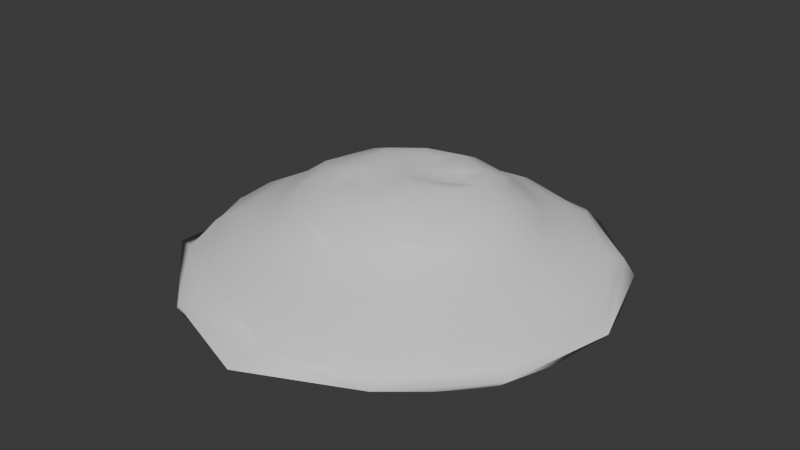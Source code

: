 # Source: Snow_Pile.blend  (saved by Blender 5.0.119; exported with 4.5.12 LTS)
import bpy
from mathutils import Matrix  # noqa: F401  (used for matrix-valued properties, if any)

bpy.ops.wm.read_factory_settings(use_empty=True)
scene = bpy.context.scene
scene.name = 'Scene'

# ---- collections
col_collection = bpy.data.collections.new('Collection'); scene.collection.children.link(col_collection)

# ---- world
world_world = bpy.data.worlds.new('World'); scene.world = world_world
world_world.use_nodes = True; world_world.node_tree.nodes.clear()
_N = world_world.node_tree.nodes; _L = world_world.node_tree.links
n0 = _N.new('ShaderNodeOutputWorld'); n0.name = 'World Output'; n0.location = (200, 100)
n1 = _N.new('ShaderNodeBackground'); n1.name = 'Background'; n1.location = (-200, 100)
n1.inputs[0].default_value = (0.05088, 0.05088, 0.05088, 1.0)
_L.new(n1.outputs[0], n0.inputs[0])
n0.is_active_output = True
world_world.color = (0.05088, 0.05088, 0.05088)
world_world.sun_shadow_jitter_overblur = 0.0

# ---- meshes
me_cylinder_005 = bpy.data.meshes.new('Cylinder.005')
me_cylinder_005.from_pydata([(3.083e-09, 0.0, -0.4247), (-0.08824, 1.432, -0.004833), (-0.1765, 1.956, -0.3047), (1.297, 1.539, -0.4753), (1.972, 0.1779, -0.2992), (1.427, -1.388, -0.4337), (0.1765, -1.956, -0.3047), (-1.43, -1.43, -0.4159), (-1.956, -0.1765, -0.3047), (-1.464, 1.42, -0.4589), (0.03377, 0.995, 0.2921), (1.424, 0.08813, -0.009349), (0.08731, -1.415, -0.01371), (-1.432, -0.08824, -0.004655), (0.9774, -0.03396, 0.2837), (-0.03507, -0.9943, 0.2925), (-0.9961, 0.03467, 0.2933), (-0.0009544, 0.003077, 0.4613), (0.4417, 0.2839, 0.4116), (0.2914, -0.4522, 0.4584), (-0.4464, -0.2811, 0.4268), (-0.2867, 0.4507, 0.4425), (1.005, 0.9655, -0.5191), (0.4774, 0.4578, -0.4719), (0.01386, 0.6612, -0.4719), (0.02772, 1.393, -0.5191), (0.5096, 1.919, -0.4436), (1.001, 1.725, -0.4458), (-0.08734, -1.827, -0.2019), (0.8189, 1.765, -0.2937), (-0.07256, 2.063, -0.3847), (1.393, -0.02772, -0.5191), (0.6612, -0.01386, -0.4719), (1.717, 0.9965, -0.4436), (1.927, 0.5122, -0.4458), (1.599, 1.127, -0.2931), (2.064, 0.07262, -0.3844), (0.9669, -1.006, -0.5307), (0.4578, -0.4774, -0.4719), (1.919, -0.5096, -0.4436), (1.734, -1.006, -0.459), (-1.835, 0.08818, -0.1972), (1.786, -0.8298, -0.2851), (-0.02772, -1.393, -0.5191), (-0.01386, -0.6612, -0.4719), (1.003, -1.623, -0.4594), (0.5122, -1.897, -0.4458), (1.132, -1.605, -0.2912), (0.07249, -2.229, -0.3847), (-1.005, -0.9655, -0.5191), (-0.4774, -0.4578, -0.4719), (-0.5142, -1.935, -0.4632), (-1.002, -1.837, -0.4457), (1.824, -0.08719, -0.2036), (-0.8097, -1.748, -0.2998), (-1.393, 0.02772, -0.5191), (-0.6612, 0.01386, -0.4719), (-1.922, -0.9965, -0.4436), (-1.932, -0.5137, -0.4656), (-1.584, -1.117, -0.2998), (-2.089, -0.07351, -0.3812), (-0.9655, 1.005, -0.5191), (-0.4578, 0.4774, -0.4719), (-1.925, 0.5112, -0.4824), (-1.903, 1.004, -0.455), (0.08772, 1.832, -0.1996), (-1.766, 0.8193, -0.2926), (-0.9988, 1.722, -0.4497), (-0.5143, 2.107, -0.4547), (-1.14, 1.617, -0.2836), (0.1172, 1.644, -0.1011), (1.601, -0.1128, -0.126), (-0.1172, -1.656, -0.09292), (-1.642, 0.117, -0.1027), (0.1802, -1.222, 0.08393), (0.6153, 1.233, -0.01281), (-1.256, -0.1852, 0.1025), (1.151, 0.7658, -0.006933), (1.226, -0.6117, -0.0144), (-0.1865, 1.279, 0.1116), (0.7737, -1.163, 0.00136), (-0.6302, -1.26, 0.008546), (-1.173, -0.7801, 0.008514), (1.202, 0.1759, 0.07032), (-1.261, 0.6308, 0.009393), (-0.7725, 1.163, 0.0003936), (-0.1399, 1.084, 0.1883), (1.106, 0.1425, 0.195), (0.1404, -1.09, 0.1906), (-1.112, -0.1436, 0.1973), (0.09324, 0.7306, 0.4212), (0.51, 0.812, 0.2909), (0.6935, -0.08856, 0.3823), (0.819, 0.4394, 0.2734), (0.8187, -0.5132, 0.2965), (-0.09016, -0.7132, 0.4051), (0.4449, -0.831, 0.2858), (-0.502, -0.802, 0.2831), (-0.8375, -0.4473, 0.285), (-0.6927, 0.08962, 0.3812), (-0.8313, 0.5232, 0.3078), (-0.4513, 0.8483, 0.2913), (0.07376, 0.35, 0.4378), (0.03652, 0.1733, 0.4476), (0.1499, 0.09655, 0.4318), (0.2975, 0.1912, 0.4061), (0.3425, 0.3714, 0.4494), (0.2305, 0.4503, 0.45), (0.1723, -0.03662, 0.4751), (0.3531, -0.07479, 0.4708), (0.5079, 0.02095, 0.4587), (0.4821, 0.153, 0.4436), (0.0918, -0.1481, 0.4911), (0.1959, -0.3015, 0.468), (0.3713, -0.3411, 0.4474), (0.4444, -0.2282, 0.4315), (-0.04297, -0.1733, 0.4785), (-0.07342, -0.3498, 0.4423), (0.02052, -0.5045, 0.4488), (0.1556, -0.4816, 0.451), (-0.1489, -0.0968, 0.477), (-0.3048, -0.1922, 0.4651), (-0.3378, -0.3643, 0.4215), (-0.2292, -0.4492, 0.4423), (-0.1724, 0.03824, 0.4815), (-0.3522, 0.07634, 0.4732), (-0.5085, -0.0199, 0.4528), (-0.4848, -0.1544, 0.4531), (-0.0968, 0.1514, 0.4589), (-0.1887, 0.3058, 0.4341), (-0.3673, 0.3441, 0.4503), (-0.4577, 0.2375, 0.48), (-0.02023, 0.5024, 0.4425), (-0.1553, 0.4814, 0.4497), (-0.06081, 0.3264, 0.4295), (-0.2719, 0.1901, 0.4677), (-0.3323, -0.06024, 0.4651), (-0.1915, -0.276, 0.4517), (0.0592, -0.3275, 0.4591), (0.275, -0.1878, 0.4748), (0.3309, 0.05586, 0.4526), (0.1833, 0.2793, 0.4303), (-0.5605, 0.4254, 0.4186), (-0.636, -0.2709, 0.409), (-0.4063, -0.5337, 0.3855), (0.266, -0.6184, 0.3907), (0.5386, -0.4111, 0.3956), (-0.276, 0.6447, 0.4198), (0.651, 0.2784, 0.4324), (0.4321, 0.5629, 0.4295), (-0.8467, -0.6508, 0.1922), (-0.4183, -1.001, 0.1985), (0.6548, -0.8532, 0.1961), (0.9818, -0.4105, 0.1918), (-0.6463, 0.8446, 0.1927), (0.8685, 0.6655, 0.2035), (0.4231, 1.013, 0.2051), (-1.025, 0.4289, 0.2086), (1.126, -0.446, 0.09353), (-0.7471, 0.939, 0.0899), (0.9474, 0.7531, 0.0922), (0.454, 1.146, 0.1015), (-1.147, 0.4564, 0.1037), (-0.935, -0.7446, 0.08651), (-0.4539, -1.143, 0.1017), (0.7596, -0.9556, 0.09655), (-1.387, 0.9408, -0.05448), (-1.453, -0.7091, -0.08871), (-0.9054, -1.334, -0.09213), (0.7013, -1.434, -0.1012), (1.325, -0.8995, -0.1), (-0.7215, 1.477, -0.06918), (1.45, 0.7077, -0.09075), (0.8956, 1.319, -0.1039), (-1.09, 1.74, -0.3976), (0.9774, 1.517, -0.1895), (-0.4614, 1.229, -0.4949), (-1.817, 0.9669, -0.3979), (1.495, -0.963, -0.2035), (-1.195, 0.5427, -0.4949), (-1.712, -1.072, -0.3956), (-1.508, 0.9715, -0.1956), (-1.229, -0.4614, -0.4949), (-0.9771, -1.836, -0.3977), (0.821, -1.585, -0.1998), (-0.5427, -1.195, -0.4949), (1.087, -1.736, -0.3975), (-0.8185, 1.583, -0.2023), (0.4614, -1.229, -0.4949), (1.81, -0.9634, -0.3981), (-0.9731, -1.511, -0.1934), (1.195, -0.5427, -0.4949), (1.736, 1.087, -0.3975), (1.629, 0.8447, -0.1711), (1.229, 0.4614, -0.4949), (0.9641, 1.812, -0.398), (-1.605, -0.8308, -0.1878), (0.5427, 1.195, -0.4949)], [], [(0, 24, 23), (57, 7, 180), (0, 23, 32), (35, 4, 36, 192), (0, 32, 38), (184, 169, 72, 28), (189, 39, 36), (0, 38, 44), (186, 47, 6, 48), (0, 44, 50), (0, 50, 56), (73, 41, 196, 167), (59, 8, 60, 180), (0, 56, 62), (71, 53, 193, 172), (0, 62, 24), (65, 70, 173, 175), (69, 2, 30, 174), (173, 75, 77, 172), (84, 85, 171, 166), (71, 11, 78, 170), (170, 78, 80, 169), (72, 12, 81, 168), (168, 81, 82, 167), (73, 13, 84, 166), (169, 80, 12, 72), (88, 74, 165, 152), (163, 164, 151, 150), (89, 76, 163, 150), (79, 86, 156, 161), (160, 161, 156, 155), (159, 162, 157, 154), (87, 83, 160, 155), (195, 30, 2, 29), (156, 91, 93, 155), (157, 100, 101, 154), (87, 14, 94, 153), (153, 94, 96, 152), (88, 15, 97, 151), (151, 97, 98, 150), (102, 107, 90, 132), (156, 86, 10, 91), (152, 96, 15, 88), (115, 92, 110, 109), (123, 95, 118, 117), (90, 107, 149), (131, 99, 126, 125), (17, 104, 103), (17, 108, 104), (17, 112, 108), (17, 116, 112), (17, 120, 116), (17, 124, 120), (17, 128, 124), (17, 103, 128), (129, 133, 21), (128, 134, 129), (129, 134, 133), (134, 132, 133), (128, 103, 134), (103, 102, 134), (134, 102, 132), (145, 96, 94, 146), (124, 135, 125), (125, 135, 131), (135, 130, 131), (124, 128, 135), (128, 129, 135), (135, 129, 130), (129, 21, 130), (121, 127, 20), (120, 136, 121), (121, 136, 127), (136, 126, 127), (120, 124, 136), (124, 125, 136), (136, 125, 126), (46, 186, 48), (116, 137, 117), (117, 137, 123), (137, 122, 123), (116, 120, 137), (120, 121, 137), (137, 121, 122), (121, 20, 122), (113, 119, 19), (112, 138, 113), (113, 138, 119), (138, 118, 119), (112, 116, 138), (116, 117, 138), (138, 117, 118), (95, 123, 144), (190, 54, 6, 28), (108, 139, 109), (109, 139, 115), (139, 114, 115), (108, 112, 139), (112, 113, 139), (139, 113, 114), (113, 19, 114), (105, 111, 18), (104, 140, 105), (105, 140, 111), (140, 110, 111), (104, 108, 140), (108, 109, 140), (140, 109, 110), (149, 91, 10, 90), (103, 141, 102), (102, 141, 107), (141, 106, 107), (103, 104, 141), (104, 105, 141), (141, 105, 106), (105, 18, 106), (99, 131, 142), (95, 15, 96, 145), (16, 99, 142, 100), (16, 98, 143, 99), (130, 142, 131), (143, 126, 99), (92, 14, 93, 148), (15, 95, 144, 97), (122, 144, 123), (144, 20, 143), (127, 143, 20), (145, 118, 95), (147, 132, 90), (148, 110, 92), (14, 92, 146, 94), (114, 146, 115), (90, 10, 101, 147), (147, 101, 100, 142), (143, 127, 126), (146, 19, 145), (119, 145, 19), (142, 21, 147), (157, 89, 16, 100), (150, 98, 16, 89), (106, 149, 107), (133, 147, 21), (143, 98, 97, 144), (76, 13, 82, 163), (142, 130, 21), (154, 101, 10, 86), (193, 35, 29, 175), (151, 164, 74, 88), (76, 89, 157, 162), (145, 119, 118), (92, 115, 146), (155, 93, 14, 87), (165, 158, 153, 152), (159, 85, 84, 162), (158, 78, 11, 83), (153, 158, 83, 87), (79, 1, 85, 159), (11, 77, 160, 83), (86, 79, 159, 154), (28, 72, 168, 190), (161, 75, 1, 79), (149, 106, 18), (111, 148, 18), (13, 76, 162, 84), (146, 114, 19), (170, 178, 53, 71), (12, 74, 164, 81), (172, 77, 11, 71), (67, 174, 68), (177, 63, 60), (144, 122, 20), (166, 181, 41, 73), (45, 186, 46), (183, 51, 48), (163, 82, 81, 164), (171, 85, 1, 70), (41, 8, 59, 196), (148, 93, 91, 149), (173, 70, 1, 75), (74, 12, 80, 165), (30, 26, 25, 68), (193, 53, 4, 35), (68, 174, 30), (187, 69, 66, 181), (193, 175, 173, 172), (192, 195, 29, 35), (175, 29, 2, 65), (184, 47, 42, 178), (66, 69, 174, 177), (24, 176, 25), (25, 176, 68), (176, 67, 68), (24, 62, 176), (62, 61, 176), (176, 61, 67), (61, 9, 67), (186, 5, 189), (55, 58, 60, 63), (177, 60, 8, 66), (70, 65, 187, 171), (184, 178, 170, 169), (178, 42, 4, 53), (61, 64, 9), (62, 179, 61), (61, 179, 64), (179, 63, 64), (62, 56, 179), (56, 55, 179), (179, 55, 63), (40, 39, 189), (196, 59, 54, 190), (187, 181, 166, 171), (64, 63, 177), (64, 177, 9), (8, 41, 181, 66), (180, 7, 183), (56, 182, 55), (55, 182, 58), (182, 57, 58), (56, 50, 182), (50, 49, 182), (182, 49, 57), (49, 7, 57), (43, 46, 48, 51), (183, 48, 6, 54), (28, 6, 47, 184), (42, 47, 186, 189), (49, 52, 7), (50, 185, 49), (49, 185, 52), (185, 51, 52), (50, 44, 185), (44, 43, 185), (185, 43, 51), (33, 192, 34), (149, 18, 148), (58, 180, 60), (192, 3, 195), (44, 188, 43), (43, 188, 46), (188, 45, 46), (44, 38, 188), (38, 37, 188), (188, 37, 45), (37, 5, 45), (31, 34, 36, 39), (189, 36, 4, 42), (45, 5, 186), (196, 190, 168, 167), (52, 183, 7), (33, 3, 192), (37, 40, 5), (38, 191, 37), (37, 191, 40), (191, 39, 40), (38, 32, 191), (32, 31, 191), (191, 31, 39), (67, 9, 174), (40, 189, 5), (174, 9, 177), (34, 192, 36), (32, 194, 31), (31, 194, 34), (194, 33, 34), (32, 23, 194), (23, 22, 194), (194, 22, 33), (22, 3, 33), (167, 82, 13, 73), (27, 26, 195), (54, 59, 180, 183), (27, 195, 3), (57, 180, 58), (22, 27, 3), (23, 197, 22), (22, 197, 27), (197, 26, 27), (23, 24, 197), (24, 25, 197), (197, 25, 26), (65, 2, 69, 187), (77, 75, 161, 160), (52, 51, 183), (148, 111, 110), (147, 133, 132), (195, 26, 30), (165, 80, 78, 158)])
me_cylinder_005.polygons.foreach_set('use_smooth', [True] * 288)
_k = set([(30, 68), (36, 189), (36, 192), (48, 183), (48, 186), (60, 177), (60, 180), (68, 174)])
me_cylinder_005.attributes.new('sharp_edge', 'BOOLEAN', 'EDGE').data.foreach_set('value', [ (min(e.vertices), max(e.vertices)) in _k for e in me_cylinder_005.edges])
_uv = me_cylinder_005.uv_layers.new(name='UVMap')
_uv.uv.foreach_set('vector', [0.75, 0.25, 0.75, 0.33, 0.8066, 0.3066, 0.3333, 0.5, 0.375, 0.5, 0.3333, 0.6667, 0.75, 0.25, 0.8066, 0.3066, 0.83, 0.25, 0.8333, 1.0, 0.75, 1.0, 0.75, 0.6667, 0.8333, 0.6667, 0.75, 0.25, 0.83, 0.25, 0.8066, 0.1934, 0.5833, 1.0, 0.5833, 1.0, 0.5, 1.0, 0.5, 1.0, 0.6667, 0.6667, 0.7083, 0.5, 0.75, 0.6667, 0.75, 0.25, 0.8066, 0.1934, 0.75, 0.17, 0.5833, 0.6667, 0.5833, 1.0, 0.5, 1.0, 0.5, 0.6667, 0.75, 0.25, 0.75, 0.17, 0.6934, 0.1934, 0.75, 0.25, 0.6934, 0.1934, 0.67, 0.25, 0.25, 1.0, 0.25, 1.0, 0.3333, 1.0, 0.3333, 1.0, 0.3333, 1.0, 0.25, 1.0, 0.25, 0.6667, 0.3333, 0.6667, 0.75, 0.25, 0.67, 0.25, 0.6934, 0.3066, 0.75, 1.0, 0.75, 1.0, 0.8333, 1.0, 0.8333, 1.0, 0.75, 0.25, 0.6934, 0.3066, 0.75, 0.33, 0.0, 1.0, 1.0, 1.0, 0.9167, 1.0, 0.9167, 1.0, 0.08333, 1.0, 1.0, 1.0, 0.0, 0.6667, 0.08333, 0.6667, 0.9167, 1.0, 0.9167, 1.0, 0.8333, 1.0, 0.8333, 1.0, 0.1667, 1.0, 0.08333, 1.0, 0.08333, 1.0, 0.1667, 1.0, 0.75, 1.0, 0.75, 1.0, 0.6667, 1.0, 0.6667, 1.0, 0.6667, 1.0, 0.6667, 1.0, 0.5833, 1.0, 0.5833, 1.0, 0.5, 1.0, 0.5, 1.0, 0.4167, 1.0, 0.4167, 1.0, 0.4167, 1.0, 0.4167, 1.0, 0.3333, 1.0, 0.3333, 1.0, 0.25, 1.0, 0.25, 1.0, 0.1667, 1.0, 0.1667, 1.0, 0.5833, 1.0, 0.5833, 1.0, 0.5, 1.0, 0.5, 1.0, 0.5, 1.0, 0.5, 1.0, 0.5833, 1.0, 0.5833, 1.0, 0.3333, 1.0, 0.4167, 1.0, 0.4167, 1.0, 0.3333, 1.0, 0.25, 1.0, 0.25, 1.0, 0.3333, 1.0, 0.3333, 1.0, 0.0, 1.0, 1.0, 1.0, 0.9167, 1.0, 0.9167, 1.0, 0.8333, 1.0, 0.9167, 1.0, 0.9167, 1.0, 0.8333, 1.0, 0.08333, 1.0, 0.1667, 1.0, 0.1667, 1.0, 0.08333, 1.0, 0.75, 1.0, 0.75, 1.0, 0.8333, 1.0, 0.8333, 1.0, 0.9167, 0.6667, 0.0, 0.6667, 1.0, 1.0, 0.9167, 1.0, 0.9167, 1.0, 0.9167, 1.0, 0.8333, 1.0, 0.8333, 1.0, 0.1667, 1.0, 0.1667, 1.0, 0.08333, 1.0, 0.08333, 1.0, 0.75, 1.0, 0.75, 1.0, 0.6667, 1.0, 0.6667, 1.0, 0.6667, 1.0, 0.6667, 1.0, 0.5833, 1.0, 0.5833, 1.0, 0.5, 1.0, 0.5, 1.0, 0.4167, 1.0, 0.4167, 1.0, 0.4167, 1.0, 0.4167, 1.0, 0.3333, 1.0, 0.3333, 1.0, 0.25, 0.41, 0.9583, 1.0, 0.0, 1.0, 0.1934, 0.4666, 0.9167, 1.0, 0.0, 1.0, 1.0, 1.0, 0.9167, 1.0, 0.5833, 1.0, 0.5833, 1.0, 0.5, 1.0, 0.5, 1.0, 0.7083, 1.0, 0.75, 1.0, 0.4666, 0.3066, 0.41, 0.25, 0.4583, 1.0, 0.5, 1.0, 0.3066, 0.03343, 0.25, 0.09, 1.0, 1.0, 0.9583, 1.0, 0.9167, 1.0, 0.2083, 1.0, 0.25, 1.0, 0.03343, 0.1934, 0.09, 0.25, 0.25, 0.25, 0.3066, 0.3066, 0.25, 0.33, 0.25, 0.25, 0.33, 0.25, 0.3066, 0.3066, 0.25, 0.25, 0.3066, 0.1934, 0.33, 0.25, 0.25, 0.25, 0.25, 0.17, 0.3066, 0.1934, 0.25, 0.25, 0.1934, 0.1934, 0.25, 0.17, 0.25, 0.25, 0.17, 0.25, 0.1934, 0.1934, 0.25, 0.25, 0.1934, 0.3066, 0.17, 0.25, 0.25, 0.25, 0.25, 0.33, 0.1934, 0.3066, 0.1369, 0.3631, 0.1369, 0.4431, 0.08029, 0.4197, 0.1934, 0.3066, 0.1934, 0.3866, 0.1369, 0.3631, 0.1369, 0.3631, 0.1934, 0.3866, 0.1369, 0.4431, 0.1934, 0.3866, 0.1934, 0.4666, 0.1369, 0.4431, 0.1934, 0.3066, 0.25, 0.33, 0.1934, 0.3866, 0.25, 0.33, 0.25, 0.41, 0.1934, 0.3866, 0.1934, 0.3866, 0.25, 0.41, 0.1934, 0.4666, 0.5833, 1.0, 0.5833, 1.0, 0.6667, 1.0, 0.6667, 1.0, 0.17, 0.25, 0.1134, 0.3066, 0.09, 0.25, 0.09, 0.25, 0.1134, 0.3066, 0.03343, 0.3066, 0.1134, 0.3066, 0.05686, 0.3631, 0.03343, 0.3066, 0.17, 0.25, 0.1934, 0.3066, 0.1134, 0.3066, 0.1934, 0.3066, 0.1369, 0.3631, 0.1134, 0.3066, 0.1134, 0.3066, 0.1369, 0.3631, 0.05686, 0.3631, 0.1369, 0.3631, 0.08029, 0.4197, 0.05686, 0.3631, 0.1369, 0.1369, 0.05686, 0.1369, 0.08029, 0.08029, 0.1934, 0.1934, 0.1134, 0.1934, 0.1369, 0.1369, 0.1369, 0.1369, 0.1134, 0.1934, 0.05686, 0.1369, 0.1134, 0.1934, 0.03343, 0.1934, 0.05686, 0.1369, 0.1934, 0.1934, 0.17, 0.25, 0.1134, 0.1934, 0.17, 0.25, 0.09, 0.25, 0.1134, 0.1934, 0.1134, 0.1934, 0.09, 0.25, 0.03343, 0.1934, 0.5417, 0.5, 0.5833, 0.6667, 0.5, 0.6667, 0.25, 0.17, 0.1934, 0.1134, 0.25, 0.09, 0.25, 0.09, 0.1934, 0.1134, 0.1934, 0.03343, 0.1934, 0.1134, 0.1369, 0.05686, 0.1934, 0.03343, 0.25, 0.17, 0.1934, 0.1934, 0.1934, 0.1134, 0.1934, 0.1934, 0.1369, 0.1369, 0.1934, 0.1134, 0.1934, 0.1134, 0.1369, 0.1369, 0.1369, 0.05686, 0.1369, 0.1369, 0.08029, 0.08029, 0.1369, 0.05686, 0.3631, 0.1369, 0.3631, 0.05686, 0.4197, 0.08029, 0.3066, 0.1934, 0.3066, 0.1134, 0.3631, 0.1369, 0.3631, 0.1369, 0.3066, 0.1134, 0.3631, 0.05686, 0.3066, 0.1134, 0.3066, 0.03343, 0.3631, 0.05686, 0.3066, 0.1934, 0.25, 0.17, 0.3066, 0.1134, 0.25, 0.17, 0.25, 0.09, 0.3066, 0.1134, 0.3066, 0.1134, 0.25, 0.09, 0.3066, 0.03343, 0.5, 1.0, 0.4583, 1.0, 0.4167, 1.0, 0.4167, 1.0, 0.4167, 1.0, 0.5, 1.0, 0.5, 1.0, 0.33, 0.25, 0.3866, 0.1934, 0.41, 0.25, 0.41, 0.25, 0.3866, 0.1934, 0.4666, 0.1934, 0.3866, 0.1934, 0.4431, 0.1369, 0.4666, 0.1934, 0.33, 0.25, 0.3066, 0.1934, 0.3866, 0.1934, 0.3066, 0.1934, 0.3631, 0.1369, 0.3866, 0.1934, 0.3866, 0.1934, 0.3631, 0.1369, 0.4431, 0.1369, 0.3631, 0.1369, 0.4197, 0.08029, 0.4431, 0.1369, 0.3631, 0.3631, 0.4431, 0.3631, 0.4197, 0.4197, 0.3066, 0.3066, 0.3866, 0.3066, 0.3631, 0.3631, 0.3631, 0.3631, 0.3866, 0.3066, 0.4431, 0.3631, 0.3866, 0.3066, 0.4666, 0.3066, 0.4431, 0.3631, 0.3066, 0.3066, 0.33, 0.25, 0.3866, 0.3066, 0.33, 0.25, 0.41, 0.25, 0.3866, 0.3066, 0.3866, 0.3066, 0.41, 0.25, 0.4666, 0.3066, 0.9167, 1.0, 0.9167, 1.0, 0.0, 1.0, 1.0, 1.0, 0.25, 0.33, 0.3066, 0.3866, 0.25, 0.41, 0.25, 0.41, 0.3066, 0.3866, 0.3066, 0.4666, 0.3066, 0.3866, 0.3631, 0.4431, 0.3066, 0.4666, 0.25, 0.33, 0.3066, 0.3066, 0.3066, 0.3866, 0.3066, 0.3066, 0.3631, 0.3631, 0.3066, 0.3866, 0.3066, 0.3866, 0.3631, 0.3631, 0.3631, 0.4431, 0.3631, 0.3631, 0.4197, 0.4197, 0.3631, 0.4431, 0.25, 1.0, 0.2083, 1.0, 0.1667, 1.0, 0.5, 1.0, 0.5, 1.0, 0.5833, 1.0, 0.5833, 1.0, 0.25, 1.0, 0.25, 1.0, 0.1667, 1.0, 0.1667, 1.0, 0.25, 1.0, 0.3333, 1.0, 0.3333, 1.0, 0.25, 1.0, 0.1667, 1.0, 0.1667, 1.0, 0.2083, 1.0, 0.3333, 1.0, 0.2917, 1.0, 0.25, 1.0, 0.75, 1.0, 0.75, 1.0, 0.8333, 1.0, 0.8333, 1.0, 0.5, 1.0, 0.5, 1.0, 0.4167, 1.0, 0.4167, 1.0, 0.4167, 1.0, 0.4167, 1.0, 0.4583, 1.0, 0.4167, 1.0, 0.375, 1.0, 0.3333, 1.0, 0.3333, 1.0, 0.3333, 1.0, 0.375, 1.0, 0.5833, 1.0, 0.5417, 1.0, 0.5, 1.0, 0.08333, 1.0, 0.04167, 1.0, 0.0, 1.0, 0.8333, 1.0, 0.7917, 1.0, 0.75, 1.0, 0.75, 1.0, 0.75, 1.0, 0.6667, 1.0, 0.6667, 1.0, 0.6667, 1.0, 0.6667, 1.0, 0.7083, 1.0, 1.0, 1.0, 0.0, 1.0, 0.08333, 1.0, 0.08333, 1.0, 0.08333, 1.0, 0.08333, 1.0, 0.1667, 1.0, 0.1667, 1.0, 0.3333, 1.0, 0.3333, 1.0, 0.2917, 1.0, 0.6667, 1.0, 0.625, 1.0, 0.5833, 1.0, 0.5833, 1.0, 0.5833, 1.0, 0.625, 1.0, 0.1667, 1.0, 0.125, 1.0, 0.08333, 1.0, 0.1667, 1.0, 0.25, 1.0, 0.25, 1.0, 0.1667, 1.0, 0.3333, 1.0, 0.3333, 1.0, 0.25, 1.0, 0.25, 1.0, 0.9167, 1.0, 0.9167, 1.0, 0.9583, 1.0, 0.08333, 1.0, 0.08333, 1.0, 0.125, 1.0, 0.3333, 1.0, 0.3333, 1.0, 0.4167, 1.0, 0.4167, 1.0, 0.25, 1.0, 0.25, 1.0, 0.3333, 1.0, 0.3333, 1.0, 0.1667, 1.0, 0.1667, 1.0, 0.125, 1.0, 0.08333, 1.0, 0.08333, 1.0, 1.0, 1.0, 0.0, 1.0, 0.8333, 1.0, 0.8333, 1.0, 0.9167, 1.0, 0.9167, 1.0, 0.4167, 1.0, 0.4167, 1.0, 0.5, 1.0, 0.5, 1.0, 0.25, 1.0, 0.25, 1.0, 0.1667, 1.0, 0.1667, 1.0, 0.5833, 1.0, 0.5833, 1.0, 0.5417, 1.0, 0.75, 1.0, 0.7083, 1.0, 0.6667, 1.0, 0.8333, 1.0, 0.8333, 1.0, 0.75, 1.0, 0.75, 1.0, 0.5833, 1.0, 0.6667, 1.0, 0.6667, 1.0, 0.5833, 1.0, 0.08333, 1.0, 0.08333, 1.0, 0.1667, 1.0, 0.1667, 1.0, 0.6667, 1.0, 0.6667, 1.0, 0.75, 1.0, 0.75, 1.0, 0.6667, 1.0, 0.6667, 1.0, 0.75, 1.0, 0.75, 1.0, 1.0, 1.0, 0.0, 1.0, 0.08333, 1.0, 0.08333, 1.0, 0.75, 1.0, 0.8333, 1.0, 0.8333, 1.0, 0.75, 1.0, 1.0, 1.0, 0.0, 1.0, 0.08333, 1.0, 0.08333, 1.0, 0.5, 1.0, 0.5, 1.0, 0.4167, 1.0, 0.4167, 1.0, 0.9167, 1.0, 0.9167, 1.0, 0.0, 1.0, 1.0, 1.0, 0.9167, 1.0, 0.9167, 1.0, 0.875, 1.0, 0.8333, 1.0, 0.8333, 1.0, 0.875, 1.0, 0.25, 1.0, 0.25, 1.0, 0.1667, 1.0, 0.1667, 1.0, 0.6667, 1.0, 0.6667, 1.0, 0.625, 1.0, 0.6667, 1.0, 0.6667, 1.0, 0.75, 1.0, 0.75, 1.0, 0.5, 1.0, 0.5, 1.0, 0.4167, 1.0, 0.4167, 1.0, 0.8333, 1.0, 0.8333, 1.0, 0.75, 1.0, 0.75, 1.0, 0.08333, 0.5, 0.08333, 0.6667, 0.04167, 0.5, 0.1667, 0.6667, 0.2083, 0.5, 0.25, 0.6667, 0.4167, 1.0, 0.4167, 1.0, 0.375, 1.0, 0.1667, 1.0, 0.1667, 1.0, 0.25, 1.0, 0.25, 1.0, 0.5833, 0.5, 0.5833, 0.6667, 0.5417, 0.5, 0.4167, 0.6667, 0.4583, 0.5, 0.5, 0.6667, 0.3333, 1.0, 0.3333, 1.0, 0.4167, 1.0, 0.4167, 1.0, 0.08333, 1.0, 0.08333, 1.0, 1.0, 1.0, 0.0, 1.0, 0.25, 1.0, 0.25, 1.0, 0.3333, 1.0, 0.3333, 1.0, 0.8333, 1.0, 0.8333, 1.0, 0.9167, 1.0, 0.9167, 1.0, 0.9167, 1.0, 0.0, 1.0, 1.0, 1.0, 0.9167, 1.0, 0.5, 1.0, 0.5, 1.0, 0.5833, 1.0, 0.5833, 1.0, 1.0, 0.6667, 0.8066, 0.4666, 0.75, 0.41, 0.04167, 0.5, 0.8333, 1.0, 0.75, 1.0, 0.75, 1.0, 0.8333, 1.0, 0.04167, 0.5, 0.08333, 0.6667, 0.0, 0.6667, 0.08333, 1.0, 0.08333, 1.0, 0.1667, 1.0, 0.1667, 1.0, 0.8333, 1.0, 0.9167, 1.0, 0.9167, 1.0, 0.8333, 1.0, 0.8333, 0.6667, 0.9167, 0.6667, 0.9167, 1.0, 0.8333, 1.0, 0.9167, 1.0, 0.9167, 1.0, 0.0, 1.0, 1.0, 1.0, 0.5833, 1.0, 0.5833, 1.0, 0.6667, 1.0, 0.6667, 1.0, 0.1667, 1.0, 0.08333, 1.0, 0.08333, 0.6667, 0.1667, 0.6667, 0.75, 0.33, 0.6934, 0.3866, 0.75, 0.41, 0.75, 0.41, 0.6934, 0.3866, 0.6934, 0.4666, 0.6934, 0.3866, 0.6369, 0.4431, 0.6934, 0.4666, 0.75, 0.33, 0.6934, 0.3066, 0.6934, 0.3866, 0.6934, 0.3066, 0.6369, 0.3631, 0.6934, 0.3866, 0.6934, 0.3866, 0.6369, 0.3631, 0.6369, 0.4431, 0.6369, 0.3631, 0.5803, 0.4197, 0.6369, 0.4431, 0.5833, 0.6667, 0.625, 0.5, 0.6667, 0.6667, 0.59, 0.25, 0.2917, 0.5, 0.25, 0.6667, 0.5334, 0.3066, 0.1667, 0.6667, 0.25, 0.6667, 0.25, 1.0, 0.1667, 1.0, 1.0, 1.0, 0.0, 1.0, 0.08333, 1.0, 0.08333, 1.0, 0.5833, 1.0, 0.6667, 1.0, 0.6667, 1.0, 0.5833, 1.0, 0.6667, 1.0, 0.6667, 1.0, 0.75, 1.0, 0.75, 1.0, 0.6369, 0.3631, 0.5569, 0.3631, 0.5803, 0.4197, 0.6934, 0.3066, 0.6134, 0.3066, 0.6369, 0.3631, 0.6369, 0.3631, 0.6134, 0.3066, 0.5569, 0.3631, 0.6134, 0.3066, 0.5334, 0.3066, 0.5569, 0.3631, 0.6934, 0.3066, 0.67, 0.25, 0.6134, 0.3066, 0.67, 0.25, 0.59, 0.25, 0.6134, 0.3066, 0.6134, 0.3066, 0.59, 0.25, 0.5334, 0.3066, 0.6667, 0.5, 0.7083, 0.5, 0.6667, 0.6667, 0.3333, 1.0, 0.3333, 1.0, 0.4167, 1.0, 0.4167, 1.0, 0.08333, 1.0, 0.1667, 1.0, 0.1667, 1.0, 0.08333, 1.0, 0.1667, 0.5, 0.2083, 0.5, 0.1667, 0.6667, 0.1667, 0.5, 0.1667, 0.6667, 0.125, 0.5, 0.25, 1.0, 0.25, 1.0, 0.1667, 1.0, 0.1667, 1.0, 0.3333, 0.6667, 0.375, 0.5, 0.4167, 0.6667, 0.67, 0.25, 0.6134, 0.1934, 0.59, 0.25, 0.59, 0.25, 0.6134, 0.1934, 0.5334, 0.1934, 0.6134, 0.1934, 0.5569, 0.1369, 0.5334, 0.1934, 0.67, 0.25, 0.6934, 0.1934, 0.6134, 0.1934, 0.6934, 0.1934, 0.6369, 0.1369, 0.6134, 0.1934, 0.6134, 0.1934, 0.6369, 0.1369, 0.5569, 0.1369, 0.6369, 0.1369, 0.5803, 0.08029, 0.5569, 0.1369, 0.75, 0.09, 0.5417, 0.5, 0.5, 0.6667, 0.6934, 0.03343, 0.4167, 0.6667, 0.5, 0.6667, 0.5, 1.0, 0.4167, 1.0, 0.5, 1.0, 0.5, 1.0, 0.5833, 1.0, 0.5833, 1.0, 0.6667, 1.0, 0.5833, 1.0, 0.5833, 0.6667, 0.6667, 0.6667, 0.6369, 0.1369, 0.6369, 0.05686, 0.5803, 0.08029, 0.6934, 0.1934, 0.6934, 0.1134, 0.6369, 0.1369, 0.6369, 0.1369, 0.6934, 0.1134, 0.6369, 0.05686, 0.6934, 0.1134, 0.6934, 0.03343, 0.6369, 0.05686, 0.6934, 0.1934, 0.75, 0.17, 0.6934, 0.1134, 0.75, 0.17, 0.75, 0.09, 0.6934, 0.1134, 0.6934, 0.1134, 0.75, 0.09, 0.6934, 0.03343, 0.8333, 0.5, 0.8333, 0.6667, 0.7917, 0.5, 0.9167, 1.0, 0.875, 1.0, 0.8333, 1.0, 0.2917, 0.5, 0.3333, 0.6667, 0.25, 0.6667, 0.8333, 0.6667, 0.875, 0.5, 0.9167, 0.6667, 0.75, 0.17, 0.8066, 0.1134, 0.75, 0.09, 0.75, 0.09, 0.8066, 0.1134, 0.8066, 0.03343, 0.8066, 0.1134, 0.8631, 0.05686, 0.8066, 0.03343, 0.75, 0.17, 0.8066, 0.1934, 0.8066, 0.1134, 0.8066, 0.1934, 0.8631, 0.1369, 0.8066, 0.1134, 0.8066, 0.1134, 0.8631, 0.1369, 0.8631, 0.05686, 0.8631, 0.1369, 0.9197, 0.08029, 0.8631, 0.05686, 0.91, 0.25, 0.7917, 0.5, 0.75, 0.6667, 0.9666, 0.1934, 0.6667, 0.6667, 0.75, 0.6667, 0.75, 1.0, 0.6667, 1.0, 0.5833, 0.5, 0.625, 0.5, 0.5833, 0.6667, 0.3333, 1.0, 0.4167, 1.0, 0.4167, 1.0, 0.3333, 1.0, 0.4167, 0.5, 0.4167, 0.6667, 0.375, 0.5, 0.8333, 0.5, 0.875, 0.5, 0.8333, 0.6667, 0.8631, 0.1369, 0.9431, 0.1369, 0.9197, 0.08029, 0.8066, 0.1934, 0.8866, 0.1934, 0.8631, 0.1369, 0.8631, 0.1369, 0.8866, 0.1934, 0.9431, 0.1369, 0.8866, 0.1934, 0.9666, 0.1934, 0.9431, 0.1369, 0.8066, 0.1934, 0.83, 0.25, 0.8866, 0.1934, 0.83, 0.25, 0.91, 0.25, 0.8866, 0.1934, 0.8866, 0.1934, 0.91, 0.25, 0.9666, 0.1934, 0.08333, 0.5, 0.125, 0.5, 0.08333, 0.6667, 0.6667, 0.5, 0.6667, 0.6667, 0.625, 0.5, 0.08333, 0.6667, 0.125, 0.5, 0.1667, 0.6667, 0.7917, 0.5, 0.8333, 0.6667, 0.75, 0.6667, 0.83, 0.25, 0.8866, 0.3066, 0.91, 0.25, 0.91, 0.25, 0.8866, 0.3066, 0.9666, 0.3066, 0.8866, 0.3066, 0.9431, 0.3631, 0.9666, 0.3066, 0.83, 0.25, 0.8066, 0.3066, 0.8866, 0.3066, 0.8066, 0.3066, 0.8631, 0.3631, 0.8866, 0.3066, 0.8866, 0.3066, 0.8631, 0.3631, 0.9431, 0.3631, 0.8631, 0.3631, 0.9197, 0.4197, 0.9431, 0.3631, 0.3333, 1.0, 0.3333, 1.0, 0.25, 1.0, 0.25, 1.0, 0.9167, 0.5, 0.9583, 0.5, 0.9167, 0.6667, 0.4167, 1.0, 0.3333, 1.0, 0.3333, 0.6667, 0.4167, 0.6667, 0.9167, 0.5, 0.9167, 0.6667, 0.875, 0.5, 0.3333, 0.5, 0.3333, 0.6667, 0.2917, 0.5, 0.8631, 0.3631, 0.8631, 0.4431, 0.9197, 0.4197, 0.8066, 0.3066, 0.8066, 0.3866, 0.8631, 0.3631, 0.8631, 0.3631, 0.8066, 0.3866, 0.8631, 0.4431, 0.8066, 0.3866, 0.8066, 0.4666, 0.8631, 0.4431, 0.8066, 0.3066, 0.75, 0.33, 0.8066, 0.3866, 0.75, 0.33, 0.75, 0.41, 0.8066, 0.3866, 0.8066, 0.3866, 0.75, 0.41, 0.8066, 0.4666, 1.0, 1.0, 0.0, 1.0, 0.08333, 1.0, 0.08333, 1.0, 0.8333, 1.0, 0.9167, 1.0, 0.9167, 1.0, 0.8333, 1.0, 0.4167, 0.5, 0.4583, 0.5, 0.4167, 0.6667, 0.8333, 1.0, 0.8333, 1.0, 0.7917, 1.0, 0.08333, 1.0, 0.08333, 1.0, 0.04167, 1.0, 0.9167, 0.6667, 0.9583, 0.5, 1.0, 0.6667, 0.5833, 1.0, 0.5833, 1.0, 0.6667, 1.0, 0.6667, 1.0])
me_cylinder_005.update()

# ---- objects
ob_snow_pile = bpy.data.objects.new('Snow_Pile', me_cylinder_005)

# ---- transforms, parenting, visibility, modifiers, constraints
ob_snow_pile.location = (0.0, 0.0, 0.0)

# ---- collection membership
col_collection.objects.link(ob_snow_pile)

# ---- scene / render settings (as saved in the file)
scene.frame_start = 1; scene.frame_end = 250; scene.frame_set(1)
scene.render.engine = 'BLENDER_EEVEE_NEXT'
scene.render.bake_bias = 0.0
scene.render.bake_samples = 0
scene.cycles.sampling_pattern = 'TABULATED_SOBOL'
scene.eevee.use_volume_custom_range = False
bpy.context.view_layer.update()

# ---- added for rendering (the .blend has no active camera and no usable light): camera, sun
cam_auto = bpy.data.cameras.new('AutoCamera')
cam_auto.lens = 50.0
cam_auto.sensor_width = 36.0
cam_auto.clip_end = 1000.0
ob_auto_camera = bpy.data.objects.new('AutoCamera', cam_auto)
scene.collection.objects.link(ob_auto_camera)
ob_auto_camera.location = (5.62258, -6.8228, 4.48816)
ob_auto_camera.rotation_euler = (1.09748, -7.21219e-08, 0.694738)
scene.camera = ob_auto_camera
light_auto_sun = bpy.data.lights.new('AutoSun', 'SUN')
light_auto_sun.energy = 3.0
light_auto_sun.angle = 0.0523599
ob_auto_sun = bpy.data.objects.new('AutoSun', light_auto_sun)
scene.collection.objects.link(ob_auto_sun)
ob_auto_sun.rotation_euler = (0.872665, 0.174533, 0.523599)
bpy.context.view_layer.update()
